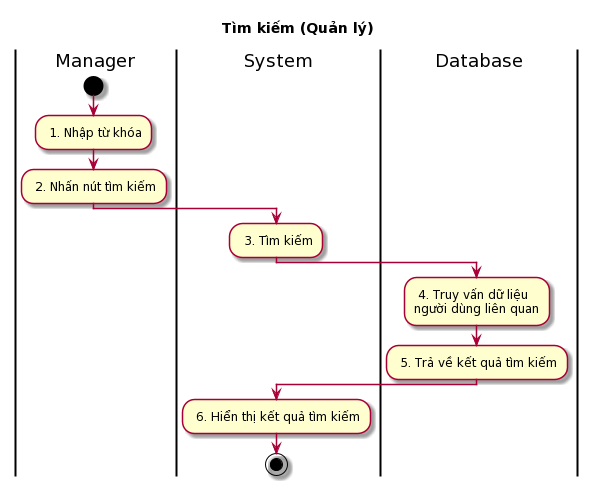

The diagram above was rendered by PlantUML. Its source (embedded in the PNG):
@startuml
skin rose
title Tìm kiếm (Quản lý)

|Manager|
start
: 1. Nhập từ khóa;
: 2. Nhấn nút tìm kiếm;
|System|
: 3. Tìm kiếm;
|Database|
: 4. Truy vấn dữ liệu\nngười dùng liên quan;
: 5. Trả về kết quả tìm kiếm;
|System|
: 6. Hiển thị kết quả tìm kiếm;
stop
@enduml